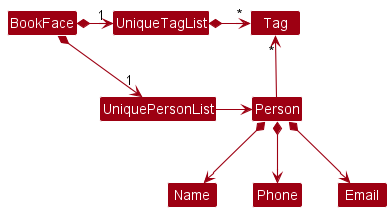

The diagram above was rendered by PlantUML. Its source (embedded in the PNG):
@startuml
!include style.puml
skinparam arrowThickness 1.1
skinparam arrowColor MODEL_COLOR
skinparam classBackgroundColor MODEL_COLOR

BookFace *-right-> "1" UniquePersonList
BookFace *-right-> "1" UniqueTagList
UniqueTagList -[hidden]down- UniquePersonList
UniqueTagList -[hidden]down- UniquePersonList

UniqueTagList *-right-> "*" Tag
UniquePersonList -right-> Person

Person -up-> "*" Tag

Person *--> Name
Person *--> Phone
Person *--> Email
@enduml